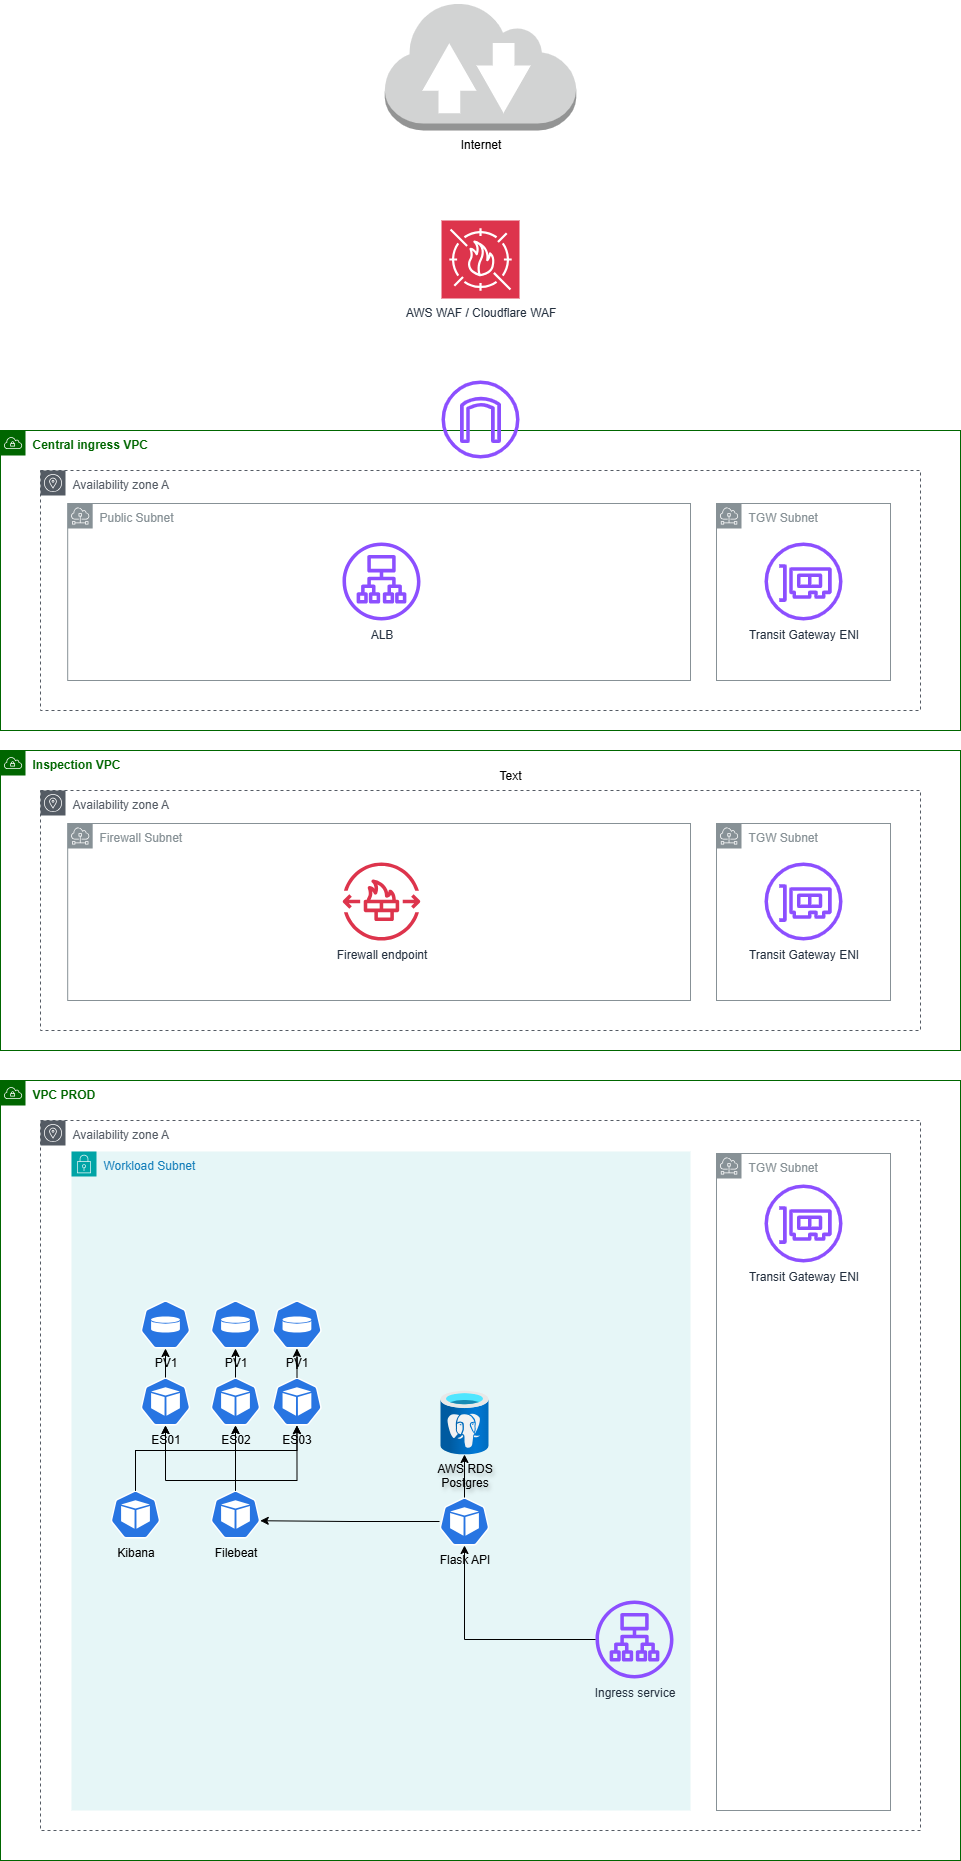

The diagram above was exported from draw.io. Its source (the exported page's mxGraphModel, read from the mxfile embedded in the PNG):
<mxGraphModel dx="2849" dy="2386" grid="1" gridSize="10" guides="1" tooltips="1" connect="1" arrows="1" fold="1" page="1" pageScale="1" pageWidth="827" pageHeight="1169" math="0" shadow="0">
  <root>
    <mxCell id="0" />
    <mxCell id="1" parent="0" />
    <mxCell id="96LFbYPbZwNcmQ-KmlLF-53" value="&lt;font style=&quot;&quot;&gt;VPC PROD&lt;/font&gt;" style="sketch=0;outlineConnect=0;gradientColor=none;html=1;whiteSpace=wrap;fontSize=12;fontStyle=1;shape=mxgraph.aws4.group;grIcon=mxgraph.aws4.group_vpc;strokeColor=#006600;fillColor=none;verticalAlign=top;align=left;spacingLeft=30;fontColor=#006600;dashed=0;" parent="1" vertex="1">
      <mxGeometry x="-490" y="90" width="960" height="780" as="geometry" />
    </mxCell>
    <mxCell id="96LFbYPbZwNcmQ-KmlLF-52" value="Availability zone A" style="sketch=0;outlineConnect=0;gradientColor=none;html=1;whiteSpace=wrap;fontSize=12;fontStyle=0;shape=mxgraph.aws4.group;grIcon=mxgraph.aws4.group_availability_zone;strokeColor=#545B64;fillColor=none;verticalAlign=top;align=left;spacingLeft=30;fontColor=#545B64;dashed=1;" parent="1" vertex="1">
      <mxGeometry x="-450" y="130" width="880" height="710" as="geometry" />
    </mxCell>
    <mxCell id="96LFbYPbZwNcmQ-KmlLF-42" value="" style="points=[[0,0],[0.25,0],[0.5,0],[0.75,0],[1,0],[1,0.25],[1,0.5],[1,0.75],[1,1],[0.75,1],[0.5,1],[0.25,1],[0,1],[0,0.75],[0,0.5],[0,0.25]];outlineConnect=0;gradientColor=none;html=1;whiteSpace=wrap;fontSize=12;fontStyle=0;container=1;pointerEvents=0;collapsible=0;recursiveResize=0;shape=mxgraph.aws4.group;grIcon=mxgraph.aws4.group_ec2_instance_contents;strokeColor=#3333FF;fillColor=none;verticalAlign=top;align=left;spacingLeft=30;fontColor=#D86613;dashed=0;" parent="1" vertex="1">
      <mxGeometry x="-400" y="180" width="538" height="540" as="geometry" />
    </mxCell>
    <mxCell id="96LFbYPbZwNcmQ-KmlLF-45" value="Workload Subnet" style="points=[[0,0],[0.25,0],[0.5,0],[0.75,0],[1,0],[1,0.25],[1,0.5],[1,0.75],[1,1],[0.75,1],[0.5,1],[0.25,1],[0,1],[0,0.75],[0,0.5],[0,0.25]];outlineConnect=0;gradientColor=none;html=1;whiteSpace=wrap;fontSize=12;fontStyle=0;container=1;pointerEvents=0;collapsible=0;recursiveResize=0;shape=mxgraph.aws4.group;grIcon=mxgraph.aws4.group_security_group;grStroke=0;strokeColor=#00A4A6;fillColor=#E6F6F7;verticalAlign=top;align=left;spacingLeft=30;fontColor=#147EBA;dashed=0;" parent="96LFbYPbZwNcmQ-KmlLF-42" vertex="1">
      <mxGeometry x="-19" y="-19" width="619" height="659" as="geometry" />
    </mxCell>
    <mxCell id="96LFbYPbZwNcmQ-KmlLF-54" value="Ingress service" style="sketch=0;outlineConnect=0;fontColor=#232F3E;gradientColor=none;fillColor=#8C4FFF;strokeColor=none;dashed=0;verticalLabelPosition=bottom;verticalAlign=top;align=center;html=1;fontSize=12;fontStyle=0;aspect=fixed;pointerEvents=1;shape=mxgraph.aws4.application_load_balancer;" parent="96LFbYPbZwNcmQ-KmlLF-45" vertex="1">
      <mxGeometry x="524" y="449" width="78" height="78" as="geometry" />
    </mxCell>
    <mxCell id="KvSYSWvoDyGRagep69hy-1" value="ES01" style="aspect=fixed;sketch=0;html=1;dashed=0;whitespace=wrap;verticalLabelPosition=bottom;verticalAlign=top;fillColor=#2875E2;strokeColor=#ffffff;points=[[0.005,0.63,0],[0.1,0.2,0],[0.9,0.2,0],[0.5,0,0],[0.995,0.63,0],[0.72,0.99,0],[0.5,1,0],[0.28,0.99,0]];shape=mxgraph.kubernetes.icon2;prIcon=pod" vertex="1" parent="96LFbYPbZwNcmQ-KmlLF-45">
      <mxGeometry x="69" y="226" width="50" height="48" as="geometry" />
    </mxCell>
    <mxCell id="KvSYSWvoDyGRagep69hy-2" value="ES02" style="aspect=fixed;sketch=0;html=1;dashed=0;whitespace=wrap;verticalLabelPosition=bottom;verticalAlign=top;fillColor=#2875E2;strokeColor=#ffffff;points=[[0.005,0.63,0],[0.1,0.2,0],[0.9,0.2,0],[0.5,0,0],[0.995,0.63,0],[0.72,0.99,0],[0.5,1,0],[0.28,0.99,0]];shape=mxgraph.kubernetes.icon2;prIcon=pod" vertex="1" parent="96LFbYPbZwNcmQ-KmlLF-45">
      <mxGeometry x="139" y="226" width="50" height="48" as="geometry" />
    </mxCell>
    <mxCell id="KvSYSWvoDyGRagep69hy-4" value="ES03" style="aspect=fixed;sketch=0;html=1;dashed=0;whitespace=wrap;verticalLabelPosition=bottom;verticalAlign=top;fillColor=#2875E2;strokeColor=#ffffff;points=[[0.005,0.63,0],[0.1,0.2,0],[0.9,0.2,0],[0.5,0,0],[0.995,0.63,0],[0.72,0.99,0],[0.5,1,0],[0.28,0.99,0]];shape=mxgraph.kubernetes.icon2;prIcon=pod" vertex="1" parent="96LFbYPbZwNcmQ-KmlLF-45">
      <mxGeometry x="200.45" y="226" width="50" height="48" as="geometry" />
    </mxCell>
    <mxCell id="KvSYSWvoDyGRagep69hy-10" value="Kibana" style="aspect=fixed;sketch=0;html=1;dashed=0;whitespace=wrap;verticalLabelPosition=bottom;verticalAlign=top;fillColor=#2875E2;strokeColor=#ffffff;points=[[0.005,0.63,0],[0.1,0.2,0],[0.9,0.2,0],[0.5,0,0],[0.995,0.63,0],[0.72,0.99,0],[0.5,1,0],[0.28,0.99,0]];shape=mxgraph.kubernetes.icon2;prIcon=pod" vertex="1" parent="96LFbYPbZwNcmQ-KmlLF-45">
      <mxGeometry x="39" y="339" width="50" height="48" as="geometry" />
    </mxCell>
    <mxCell id="KvSYSWvoDyGRagep69hy-11" value="Filebeat" style="aspect=fixed;sketch=0;html=1;dashed=0;whitespace=wrap;verticalLabelPosition=bottom;verticalAlign=top;fillColor=#2875E2;strokeColor=#ffffff;points=[[0.005,0.63,0],[0.1,0.2,0],[0.9,0.2,0],[0.5,0,0],[0.995,0.63,0],[0.72,0.99,0],[0.5,1,0],[0.28,0.99,0]];shape=mxgraph.kubernetes.icon2;prIcon=pod" vertex="1" parent="96LFbYPbZwNcmQ-KmlLF-45">
      <mxGeometry x="139" y="339" width="50" height="48" as="geometry" />
    </mxCell>
    <mxCell id="KvSYSWvoDyGRagep69hy-12" style="edgeStyle=orthogonalEdgeStyle;rounded=0;orthogonalLoop=1;jettySize=auto;html=1;entryX=0.5;entryY=1;entryDx=0;entryDy=0;entryPerimeter=0;" edge="1" parent="96LFbYPbZwNcmQ-KmlLF-45" source="KvSYSWvoDyGRagep69hy-10" target="KvSYSWvoDyGRagep69hy-1">
      <mxGeometry relative="1" as="geometry">
        <Array as="points">
          <mxPoint x="64" y="299" />
          <mxPoint x="94" y="299" />
        </Array>
      </mxGeometry>
    </mxCell>
    <mxCell id="KvSYSWvoDyGRagep69hy-13" style="edgeStyle=orthogonalEdgeStyle;rounded=0;orthogonalLoop=1;jettySize=auto;html=1;entryX=0.5;entryY=1;entryDx=0;entryDy=0;entryPerimeter=0;" edge="1" parent="96LFbYPbZwNcmQ-KmlLF-45" source="KvSYSWvoDyGRagep69hy-10" target="KvSYSWvoDyGRagep69hy-2">
      <mxGeometry relative="1" as="geometry">
        <Array as="points">
          <mxPoint x="64" y="299" />
          <mxPoint x="164" y="299" />
        </Array>
      </mxGeometry>
    </mxCell>
    <mxCell id="KvSYSWvoDyGRagep69hy-14" style="edgeStyle=orthogonalEdgeStyle;rounded=0;orthogonalLoop=1;jettySize=auto;html=1;entryX=0.5;entryY=1;entryDx=0;entryDy=0;entryPerimeter=0;" edge="1" parent="96LFbYPbZwNcmQ-KmlLF-45" source="KvSYSWvoDyGRagep69hy-10" target="KvSYSWvoDyGRagep69hy-4">
      <mxGeometry relative="1" as="geometry">
        <Array as="points">
          <mxPoint x="64" y="299" />
          <mxPoint x="226" y="299" />
        </Array>
      </mxGeometry>
    </mxCell>
    <mxCell id="KvSYSWvoDyGRagep69hy-15" style="edgeStyle=orthogonalEdgeStyle;rounded=0;orthogonalLoop=1;jettySize=auto;html=1;entryX=0.5;entryY=1;entryDx=0;entryDy=0;entryPerimeter=0;" edge="1" parent="96LFbYPbZwNcmQ-KmlLF-45" source="KvSYSWvoDyGRagep69hy-11" target="KvSYSWvoDyGRagep69hy-1">
      <mxGeometry relative="1" as="geometry">
        <Array as="points">
          <mxPoint x="164" y="329" />
          <mxPoint x="94" y="329" />
        </Array>
      </mxGeometry>
    </mxCell>
    <mxCell id="KvSYSWvoDyGRagep69hy-16" style="edgeStyle=orthogonalEdgeStyle;rounded=0;orthogonalLoop=1;jettySize=auto;html=1;entryX=0.5;entryY=1;entryDx=0;entryDy=0;entryPerimeter=0;" edge="1" parent="96LFbYPbZwNcmQ-KmlLF-45" source="KvSYSWvoDyGRagep69hy-11" target="KvSYSWvoDyGRagep69hy-4">
      <mxGeometry relative="1" as="geometry">
        <Array as="points">
          <mxPoint x="164" y="329" />
          <mxPoint x="226" y="329" />
        </Array>
      </mxGeometry>
    </mxCell>
    <mxCell id="KvSYSWvoDyGRagep69hy-17" style="edgeStyle=orthogonalEdgeStyle;rounded=0;orthogonalLoop=1;jettySize=auto;html=1;entryX=0.5;entryY=1;entryDx=0;entryDy=0;entryPerimeter=0;" edge="1" parent="96LFbYPbZwNcmQ-KmlLF-45" source="KvSYSWvoDyGRagep69hy-11" target="KvSYSWvoDyGRagep69hy-2">
      <mxGeometry relative="1" as="geometry" />
    </mxCell>
    <mxCell id="96LFbYPbZwNcmQ-KmlLF-35" value="Flask API" style="aspect=fixed;sketch=0;html=1;dashed=0;whitespace=wrap;verticalLabelPosition=bottom;verticalAlign=top;fillColor=#2875E2;strokeColor=#ffffff;points=[[0.005,0.63,0],[0.1,0.2,0],[0.9,0.2,0],[0.5,0,0],[0.995,0.63,0],[0.72,0.99,0],[0.5,1,0],[0.28,0.99,0]];shape=mxgraph.kubernetes.icon2;prIcon=pod" parent="96LFbYPbZwNcmQ-KmlLF-45" vertex="1">
      <mxGeometry x="368" y="346" width="50" height="48" as="geometry" />
    </mxCell>
    <mxCell id="KvSYSWvoDyGRagep69hy-18" style="edgeStyle=orthogonalEdgeStyle;rounded=0;orthogonalLoop=1;jettySize=auto;html=1;entryX=0.995;entryY=0.63;entryDx=0;entryDy=0;entryPerimeter=0;" edge="1" parent="96LFbYPbZwNcmQ-KmlLF-45" source="96LFbYPbZwNcmQ-KmlLF-35" target="KvSYSWvoDyGRagep69hy-11">
      <mxGeometry relative="1" as="geometry" />
    </mxCell>
    <mxCell id="JM6Cdazupm3HGew6XbFU-1" value="AWS RDS&lt;br&gt;Postgres" style="image;aspect=fixed;html=1;points=[];align=center;fontSize=12;image=img/lib/azure2/databases/Azure_Database_PostgreSQL_Server.svg;textShadow=1;labelBackgroundColor=none;" parent="96LFbYPbZwNcmQ-KmlLF-45" vertex="1">
      <mxGeometry x="369" y="239" width="48" height="64" as="geometry" />
    </mxCell>
    <mxCell id="KvSYSWvoDyGRagep69hy-19" style="edgeStyle=orthogonalEdgeStyle;rounded=0;orthogonalLoop=1;jettySize=auto;html=1;" edge="1" parent="96LFbYPbZwNcmQ-KmlLF-45" source="96LFbYPbZwNcmQ-KmlLF-35" target="JM6Cdazupm3HGew6XbFU-1">
      <mxGeometry relative="1" as="geometry" />
    </mxCell>
    <mxCell id="KvSYSWvoDyGRagep69hy-21" style="edgeStyle=orthogonalEdgeStyle;rounded=0;orthogonalLoop=1;jettySize=auto;html=1;entryX=0.5;entryY=1;entryDx=0;entryDy=0;entryPerimeter=0;" edge="1" parent="96LFbYPbZwNcmQ-KmlLF-45" source="96LFbYPbZwNcmQ-KmlLF-54" target="96LFbYPbZwNcmQ-KmlLF-35">
      <mxGeometry relative="1" as="geometry" />
    </mxCell>
    <mxCell id="96LFbYPbZwNcmQ-KmlLF-25" value="PV1" style="aspect=fixed;sketch=0;html=1;dashed=0;whitespace=wrap;verticalLabelPosition=bottom;verticalAlign=top;fillColor=#2875E2;strokeColor=#ffffff;points=[[0.005,0.63,0],[0.1,0.2,0],[0.9,0.2,0],[0.5,0,0],[0.995,0.63,0],[0.72,0.99,0],[0.5,1,0],[0.28,0.99,0]];shape=mxgraph.kubernetes.icon2;prIcon=pv" parent="1" vertex="1">
      <mxGeometry x="-350" y="310" width="50" height="48" as="geometry" />
    </mxCell>
    <mxCell id="96LFbYPbZwNcmQ-KmlLF-49" value="TGW Subnet" style="sketch=0;outlineConnect=0;gradientColor=none;html=1;whiteSpace=wrap;fontSize=12;fontStyle=0;shape=mxgraph.aws4.group;grIcon=mxgraph.aws4.group_subnet;strokeColor=#879196;fillColor=none;verticalAlign=top;align=left;spacingLeft=30;fontColor=#879196;dashed=0;" parent="1" vertex="1">
      <mxGeometry x="226" y="163" width="174" height="657" as="geometry" />
    </mxCell>
    <mxCell id="96LFbYPbZwNcmQ-KmlLF-50" value="Transit Gateway ENI" style="sketch=0;outlineConnect=0;fontColor=#232F3E;gradientColor=none;fillColor=#8C4FFF;strokeColor=none;dashed=0;verticalLabelPosition=bottom;verticalAlign=top;align=center;html=1;fontSize=12;fontStyle=0;aspect=fixed;pointerEvents=1;shape=mxgraph.aws4.elastic_network_interface;" parent="1" vertex="1">
      <mxGeometry x="274" y="194" width="78" height="78" as="geometry" />
    </mxCell>
    <mxCell id="96LFbYPbZwNcmQ-KmlLF-57" value="&lt;font style=&quot;&quot;&gt;Inspection VPC&lt;/font&gt;" style="sketch=0;outlineConnect=0;gradientColor=none;html=1;whiteSpace=wrap;fontSize=12;fontStyle=1;shape=mxgraph.aws4.group;grIcon=mxgraph.aws4.group_vpc;strokeColor=#006600;fillColor=none;verticalAlign=top;align=left;spacingLeft=30;fontColor=#006600;dashed=0;" parent="1" vertex="1">
      <mxGeometry x="-490" y="-240" width="960" height="300" as="geometry" />
    </mxCell>
    <mxCell id="96LFbYPbZwNcmQ-KmlLF-58" value="Availability zone A" style="sketch=0;outlineConnect=0;gradientColor=none;html=1;whiteSpace=wrap;fontSize=12;fontStyle=0;shape=mxgraph.aws4.group;grIcon=mxgraph.aws4.group_availability_zone;strokeColor=#545B64;fillColor=none;verticalAlign=top;align=left;spacingLeft=30;fontColor=#545B64;dashed=1;" parent="1" vertex="1">
      <mxGeometry x="-450" y="-200" width="880" height="240" as="geometry" />
    </mxCell>
    <mxCell id="96LFbYPbZwNcmQ-KmlLF-59" value="TGW Subnet" style="sketch=0;outlineConnect=0;gradientColor=none;html=1;whiteSpace=wrap;fontSize=12;fontStyle=0;shape=mxgraph.aws4.group;grIcon=mxgraph.aws4.group_subnet;strokeColor=#879196;fillColor=none;verticalAlign=top;align=left;spacingLeft=30;fontColor=#879196;dashed=0;" parent="1" vertex="1">
      <mxGeometry x="226" y="-167" width="174" height="177" as="geometry" />
    </mxCell>
    <mxCell id="96LFbYPbZwNcmQ-KmlLF-60" value="Transit Gateway ENI" style="sketch=0;outlineConnect=0;fontColor=#232F3E;gradientColor=none;fillColor=#8C4FFF;strokeColor=none;dashed=0;verticalLabelPosition=bottom;verticalAlign=top;align=center;html=1;fontSize=12;fontStyle=0;aspect=fixed;pointerEvents=1;shape=mxgraph.aws4.elastic_network_interface;" parent="1" vertex="1">
      <mxGeometry x="274" y="-128" width="78" height="78" as="geometry" />
    </mxCell>
    <mxCell id="96LFbYPbZwNcmQ-KmlLF-61" value="Firewall Subnet" style="sketch=0;outlineConnect=0;gradientColor=none;html=1;whiteSpace=wrap;fontSize=12;fontStyle=0;shape=mxgraph.aws4.group;grIcon=mxgraph.aws4.group_subnet;strokeColor=#879196;fillColor=none;verticalAlign=top;align=left;spacingLeft=30;fontColor=#879196;dashed=0;" parent="1" vertex="1">
      <mxGeometry x="-422.81" y="-167" width="622.81" height="177" as="geometry" />
    </mxCell>
    <mxCell id="96LFbYPbZwNcmQ-KmlLF-62" value="Firewall endpoint" style="sketch=0;outlineConnect=0;fontColor=#232F3E;gradientColor=none;fillColor=#DD344C;strokeColor=none;dashed=0;verticalLabelPosition=bottom;verticalAlign=top;align=center;html=1;fontSize=12;fontStyle=0;aspect=fixed;pointerEvents=1;shape=mxgraph.aws4.network_firewall_endpoints;" parent="1" vertex="1">
      <mxGeometry x="-148" y="-128" width="78" height="78" as="geometry" />
    </mxCell>
    <mxCell id="96LFbYPbZwNcmQ-KmlLF-64" value="&lt;font style=&quot;&quot;&gt;Central ingress VPC&lt;/font&gt;" style="sketch=0;outlineConnect=0;gradientColor=none;html=1;whiteSpace=wrap;fontSize=12;fontStyle=1;shape=mxgraph.aws4.group;grIcon=mxgraph.aws4.group_vpc;strokeColor=#006600;fillColor=none;verticalAlign=top;align=left;spacingLeft=30;fontColor=#006600;dashed=0;" parent="1" vertex="1">
      <mxGeometry x="-490" y="-560" width="960" height="300" as="geometry" />
    </mxCell>
    <mxCell id="96LFbYPbZwNcmQ-KmlLF-65" value="Availability zone A" style="sketch=0;outlineConnect=0;gradientColor=none;html=1;whiteSpace=wrap;fontSize=12;fontStyle=0;shape=mxgraph.aws4.group;grIcon=mxgraph.aws4.group_availability_zone;strokeColor=#545B64;fillColor=none;verticalAlign=top;align=left;spacingLeft=30;fontColor=#545B64;dashed=1;" parent="1" vertex="1">
      <mxGeometry x="-450" y="-520" width="880" height="240" as="geometry" />
    </mxCell>
    <mxCell id="96LFbYPbZwNcmQ-KmlLF-66" value="TGW Subnet" style="sketch=0;outlineConnect=0;gradientColor=none;html=1;whiteSpace=wrap;fontSize=12;fontStyle=0;shape=mxgraph.aws4.group;grIcon=mxgraph.aws4.group_subnet;strokeColor=#879196;fillColor=none;verticalAlign=top;align=left;spacingLeft=30;fontColor=#879196;dashed=0;" parent="1" vertex="1">
      <mxGeometry x="226" y="-487" width="174" height="177" as="geometry" />
    </mxCell>
    <mxCell id="96LFbYPbZwNcmQ-KmlLF-67" value="Transit Gateway ENI" style="sketch=0;outlineConnect=0;fontColor=#232F3E;gradientColor=none;fillColor=#8C4FFF;strokeColor=none;dashed=0;verticalLabelPosition=bottom;verticalAlign=top;align=center;html=1;fontSize=12;fontStyle=0;aspect=fixed;pointerEvents=1;shape=mxgraph.aws4.elastic_network_interface;" parent="1" vertex="1">
      <mxGeometry x="274" y="-448" width="78" height="78" as="geometry" />
    </mxCell>
    <mxCell id="96LFbYPbZwNcmQ-KmlLF-68" value="Public Subnet" style="sketch=0;outlineConnect=0;gradientColor=none;html=1;whiteSpace=wrap;fontSize=12;fontStyle=0;shape=mxgraph.aws4.group;grIcon=mxgraph.aws4.group_subnet;strokeColor=#879196;fillColor=none;verticalAlign=top;align=left;spacingLeft=30;fontColor=#879196;dashed=0;" parent="1" vertex="1">
      <mxGeometry x="-422.80999999999995" y="-487" width="622.81" height="177" as="geometry" />
    </mxCell>
    <mxCell id="96LFbYPbZwNcmQ-KmlLF-69" value="ALB" style="sketch=0;outlineConnect=0;fontColor=#232F3E;gradientColor=none;fillColor=#8C4FFF;strokeColor=none;dashed=0;verticalLabelPosition=bottom;verticalAlign=top;align=center;html=1;fontSize=12;fontStyle=0;aspect=fixed;pointerEvents=1;shape=mxgraph.aws4.application_load_balancer;" parent="1" vertex="1">
      <mxGeometry x="-148" y="-448" width="78" height="78" as="geometry" />
    </mxCell>
    <mxCell id="96LFbYPbZwNcmQ-KmlLF-83" value="" style="sketch=0;outlineConnect=0;fontColor=#232F3E;gradientColor=none;fillColor=#8C4FFF;strokeColor=none;dashed=0;verticalLabelPosition=bottom;verticalAlign=top;align=center;html=1;fontSize=12;fontStyle=0;aspect=fixed;pointerEvents=1;shape=mxgraph.aws4.internet_gateway;" parent="1" vertex="1">
      <mxGeometry x="-49" y="-610" width="78" height="78" as="geometry" />
    </mxCell>
    <mxCell id="96LFbYPbZwNcmQ-KmlLF-85" value="Internet" style="outlineConnect=0;dashed=0;verticalLabelPosition=bottom;verticalAlign=top;align=center;html=1;shape=mxgraph.aws3.internet_2;fillColor=#D2D3D3;gradientColor=none;" parent="1" vertex="1">
      <mxGeometry x="-105.68999999999998" y="-990" width="191.39" height="130" as="geometry" />
    </mxCell>
    <mxCell id="KvSYSWvoDyGRagep69hy-3" value="PV1" style="aspect=fixed;sketch=0;html=1;dashed=0;whitespace=wrap;verticalLabelPosition=bottom;verticalAlign=top;fillColor=#2875E2;strokeColor=#ffffff;points=[[0.005,0.63,0],[0.1,0.2,0],[0.9,0.2,0],[0.5,0,0],[0.995,0.63,0],[0.72,0.99,0],[0.5,1,0],[0.28,0.99,0]];shape=mxgraph.kubernetes.icon2;prIcon=pv" vertex="1" parent="1">
      <mxGeometry x="-280" y="310" width="50" height="48" as="geometry" />
    </mxCell>
    <mxCell id="KvSYSWvoDyGRagep69hy-5" value="PV1" style="aspect=fixed;sketch=0;html=1;dashed=0;whitespace=wrap;verticalLabelPosition=bottom;verticalAlign=top;fillColor=#2875E2;strokeColor=#ffffff;points=[[0.005,0.63,0],[0.1,0.2,0],[0.9,0.2,0],[0.5,0,0],[0.995,0.63,0],[0.72,0.99,0],[0.5,1,0],[0.28,0.99,0]];shape=mxgraph.kubernetes.icon2;prIcon=pv" vertex="1" parent="1">
      <mxGeometry x="-218.55" y="310" width="50" height="48" as="geometry" />
    </mxCell>
    <mxCell id="KvSYSWvoDyGRagep69hy-6" style="edgeStyle=orthogonalEdgeStyle;rounded=0;orthogonalLoop=1;jettySize=auto;html=1;entryX=0.5;entryY=1;entryDx=0;entryDy=0;entryPerimeter=0;" edge="1" parent="1" source="KvSYSWvoDyGRagep69hy-1" target="96LFbYPbZwNcmQ-KmlLF-25">
      <mxGeometry relative="1" as="geometry" />
    </mxCell>
    <mxCell id="KvSYSWvoDyGRagep69hy-7" style="edgeStyle=orthogonalEdgeStyle;rounded=0;orthogonalLoop=1;jettySize=auto;html=1;entryX=0.5;entryY=1;entryDx=0;entryDy=0;entryPerimeter=0;" edge="1" parent="1" source="KvSYSWvoDyGRagep69hy-2" target="KvSYSWvoDyGRagep69hy-3">
      <mxGeometry relative="1" as="geometry" />
    </mxCell>
    <mxCell id="KvSYSWvoDyGRagep69hy-8" style="edgeStyle=orthogonalEdgeStyle;rounded=0;orthogonalLoop=1;jettySize=auto;html=1;entryX=0.5;entryY=1;entryDx=0;entryDy=0;entryPerimeter=0;" edge="1" parent="1" source="KvSYSWvoDyGRagep69hy-4" target="KvSYSWvoDyGRagep69hy-5">
      <mxGeometry relative="1" as="geometry" />
    </mxCell>
    <mxCell id="KvSYSWvoDyGRagep69hy-22" value="Text" style="text;strokeColor=none;align=center;fillColor=none;html=1;verticalAlign=middle;whiteSpace=wrap;rounded=0;" vertex="1" parent="1">
      <mxGeometry x="-10" y="-230" width="60" height="30" as="geometry" />
    </mxCell>
    <mxCell id="KvSYSWvoDyGRagep69hy-23" value="AWS WAF / Cloudflare WAF" style="sketch=0;points=[[0,0,0],[0.25,0,0],[0.5,0,0],[0.75,0,0],[1,0,0],[0,1,0],[0.25,1,0],[0.5,1,0],[0.75,1,0],[1,1,0],[0,0.25,0],[0,0.5,0],[0,0.75,0],[1,0.25,0],[1,0.5,0],[1,0.75,0]];outlineConnect=0;fontColor=#232F3E;fillColor=#DD344C;strokeColor=#ffffff;dashed=0;verticalLabelPosition=bottom;verticalAlign=top;align=center;html=1;fontSize=12;fontStyle=0;aspect=fixed;shape=mxgraph.aws4.resourceIcon;resIcon=mxgraph.aws4.waf;" vertex="1" parent="1">
      <mxGeometry x="-48.99" y="-770" width="78" height="78" as="geometry" />
    </mxCell>
  </root>
</mxGraphModel>